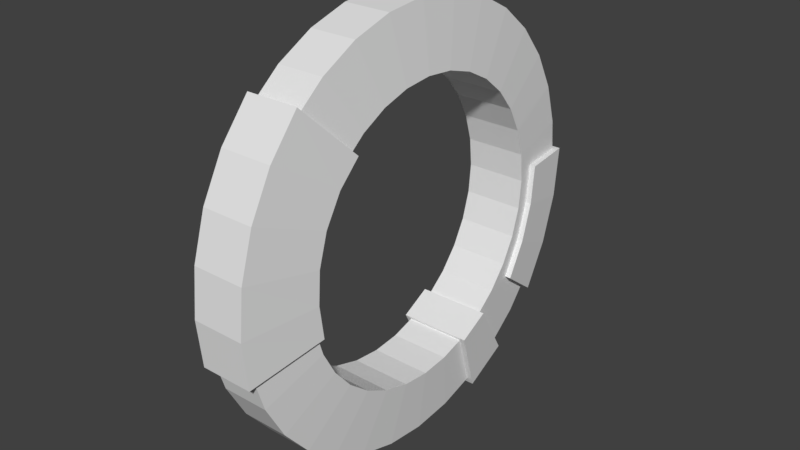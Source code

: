 # Source: m2-06_Begin.blend  (saved by Blender 2.79.0; exported with 4.5.12 LTS)
import bpy
from mathutils import Matrix  # noqa: F401  (used for matrix-valued properties, if any)

bpy.ops.wm.read_factory_settings(use_empty=True)
scene = bpy.context.scene
scene.name = 'Scene'

# ---- collections
col_collection_1 = bpy.data.collections.new('Collection 1'); scene.collection.children.link(col_collection_1)

# ---- world
world_world = bpy.data.worlds.new('World'); scene.world = world_world
world_world.color = (0.05088, 0.05088, 0.05088)
world_world.use_sun_shadow = False
world_world.sun_shadow_jitter_overblur = 0.0
world_world.cycles.sampling_method = 'MANUAL'

# ---- meshes
me_cylinder_003 = bpy.data.meshes.new('Cylinder.003')
me_cylinder_003.from_pydata([(0.0, 1.0, -1.0), (0.0, 1.0, 1.0), (0.1951, 0.9808, -1.0), (0.1951, 0.9808, 1.0), (0.3827, 0.9239, -1.0), (0.3827, 0.9239, 1.0), (0.5556, 0.8315, -1.0), (0.5556, 0.8315, 1.0), (0.7071, 0.7071, -1.0), (0.7071, 0.7071, 1.0), (0.8315, 0.5556, -1.0), (0.8315, 0.5556, 1.0), (0.9239, 0.3827, -1.0), (0.9239, 0.3827, 1.0), (0.9808, 0.1951, -1.0), (0.9808, 0.1951, 1.0), (1.0, 7.55e-08, -1.0), (1.0, 7.55e-08, 1.0), (0.9808, -0.1951, -1.0), (0.9808, -0.1951, 1.0), (0.9239, -0.3827, -1.0), (0.9239, -0.3827, 1.0), (0.8315, -0.5556, -1.0), (0.8315, -0.5556, 1.0), (0.7071, -0.7071, -1.0), (0.7071, -0.7071, 1.0), (0.5556, -0.8315, -1.0), (0.5556, -0.8315, 1.0), (0.3827, -0.9239, -1.0), (0.3827, -0.9239, 1.0), (0.1951, -0.9808, -1.0), (0.1951, -0.9808, 1.0), (-3.258e-07, -1.0, -1.0), (-3.258e-07, -1.0, 1.0), (-0.1951, -0.9808, -1.0), (-0.1951, -0.9808, 1.0), (-0.3827, -0.9239, -1.0), (-0.3827, -0.9239, 1.0), (-0.5556, -0.8315, -1.0), (-0.5556, -0.8315, 1.0), (-0.7071, -0.7071, -1.0), (-0.7071, -0.7071, 1.0), (-0.8315, -0.5556, -1.0), (-0.8315, -0.5556, 1.0), (-0.9239, -0.3827, -1.0), (-0.9239, -0.3827, 1.0), (-0.9808, -0.1951, -1.0), (-0.9808, -0.1951, 1.0), (-1.0, 9.656e-07, -1.0), (-1.0, 9.656e-07, 1.0), (-0.9808, 0.1951, -1.0), (-0.9808, 0.1951, 1.0), (-0.9239, 0.3827, -1.0), (-0.9239, 0.3827, 1.0), (-0.8315, 0.5556, -1.0), (-0.8315, 0.5556, 1.0), (-0.7071, 0.7071, -1.0), (-0.7071, 0.7071, 1.0), (-0.5556, 0.8315, -1.0), (-0.5556, 0.8315, 1.0), (-0.3827, 0.9239, -1.0), (-0.3827, 0.9239, 1.0), (-0.1951, 0.9808, -1.0), (-0.1951, 0.9808, 1.0), (-1.205e-07, 0.6911, -1.311), (0.1348, 0.6779, -1.311), (0.1348, 0.6779, 1.311), (-1.154e-07, 0.6911, 1.311), (0.2645, 0.6385, -1.311), (0.2645, 0.6385, 1.311), (0.384, 0.5747, -1.311), (0.384, 0.5747, 1.311), (0.4887, 0.4887, -1.311), (0.4887, 0.4887, 1.311), (0.5747, 0.384, -1.311), (0.5747, 0.384, 1.311), (0.6385, 0.2645, -1.311), (0.6385, 0.2645, 1.311), (0.6779, 0.1348, -1.311), (0.6779, 0.1348, 1.311), (0.6911, 2.809e-08, -1.311), (0.6911, 2.809e-08, 1.311), (0.6779, -0.1348, -1.311), (0.6779, -0.1348, 1.311), (0.6385, -0.2645, -1.311), (0.6385, -0.2645, 1.311), (0.5747, -0.384, -1.311), (0.5747, -0.384, 1.311), (0.4887, -0.4887, -1.311), (0.4887, -0.4887, 1.311), (0.384, -0.5747, -1.311), (0.384, -0.5747, 1.311), (0.2645, -0.6385, -1.311), (0.2645, -0.6385, 1.311), (0.1348, -0.6779, -1.311), (0.1348, -0.6779, 1.311), (-2.336e-07, -0.6911, -1.311), (-2.285e-07, -0.6911, 1.311), (-0.1348, -0.6779, -1.311), (-0.1348, -0.6779, 1.311), (-0.2645, -0.6385, -1.311), (-0.2645, -0.6385, 1.311), (-0.384, -0.5747, -1.311), (-0.384, -0.5747, 1.311), (-0.4887, -0.4887, -1.311), (-0.4887, -0.4887, 1.311), (-0.5747, -0.384, -1.311), (-0.5747, -0.384, 1.311), (-0.6385, -0.2645, -1.311), (-0.6385, -0.2645, 1.311), (-0.6779, -0.1348, -1.311), (-0.6779, -0.1348, 1.311), (-0.6911, 6.835e-07, -1.311), (-0.6911, 6.812e-07, 1.311), (-0.6779, 0.1348, -1.311), (-0.6779, 0.1348, 1.311), (-0.6385, 0.2645, -1.311), (-0.6385, 0.2645, 1.311), (-0.5747, 0.384, -1.311), (-0.5747, 0.384, 1.311), (-0.4887, 0.4887, -1.311), (-0.4887, 0.4887, 1.311), (-0.384, 0.5747, -1.311), (-0.384, 0.5747, 1.311), (-0.2645, 0.6385, -1.311), (-0.2645, 0.6385, 1.311), (-0.1348, 0.6779, -1.311), (-0.1348, 0.6779, 1.311)], [], [(0, 1, 3, 2), (2, 3, 5, 4), (4, 5, 7, 6), (6, 7, 9, 8), (8, 9, 11, 10), (10, 11, 13, 12), (12, 13, 15, 14), (14, 15, 17, 16), (16, 17, 19, 18), (18, 19, 21, 20), (20, 21, 23, 22), (22, 23, 25, 24), (24, 25, 27, 26), (26, 27, 29, 28), (28, 29, 31, 30), (30, 31, 33, 32), (32, 33, 35, 34), (119, 118, 120, 121), (34, 35, 37, 36), (121, 120, 122, 123), (123, 122, 124, 125), (36, 37, 39, 38), (125, 124, 126, 127), (127, 126, 64, 67), (38, 39, 41, 40), (67, 64, 65, 66), (66, 65, 68, 69), (40, 41, 43, 42), (69, 68, 70, 71), (71, 70, 72, 73), (42, 43, 45, 44), (73, 72, 74, 75), (75, 74, 76, 77), (44, 45, 47, 46), (77, 76, 78, 79), (79, 78, 80, 81), (46, 47, 49, 48), (81, 80, 82, 83), (83, 82, 84, 85), (48, 49, 51, 50), (85, 84, 86, 87), (87, 86, 88, 89), (50, 51, 53, 52), (89, 88, 90, 91), (91, 90, 92, 93), (52, 53, 55, 54), (93, 92, 94, 95), (95, 94, 96, 97), (54, 55, 57, 56), (97, 96, 98, 99), (99, 98, 100, 101), (56, 57, 59, 58), (101, 100, 102, 103), (103, 102, 104, 105), (58, 59, 61, 60), (105, 104, 106, 107), (107, 106, 108, 109), (60, 61, 63, 62), (109, 108, 110, 111), (113, 111, 110, 112), (62, 63, 1, 0), (65, 64, 0, 2), (67, 66, 3, 1), (68, 65, 2, 4), (66, 69, 5, 3), (70, 68, 4, 6), (69, 71, 7, 5), (72, 70, 6, 8), (71, 73, 9, 7), (74, 72, 8, 10), (73, 75, 11, 9), (76, 74, 10, 12), (75, 77, 13, 11), (78, 76, 12, 14), (77, 79, 15, 13), (80, 78, 14, 16), (79, 81, 17, 15), (82, 80, 16, 18), (81, 83, 19, 17), (84, 82, 18, 20), (83, 85, 21, 19), (86, 84, 20, 22), (85, 87, 23, 21), (88, 86, 22, 24), (87, 89, 25, 23), (90, 88, 24, 26), (89, 91, 27, 25), (92, 90, 26, 28), (91, 93, 29, 27), (94, 92, 28, 30), (93, 95, 31, 29), (96, 94, 30, 32), (95, 97, 33, 31), (98, 96, 32, 34), (97, 99, 35, 33), (100, 98, 34, 36), (99, 101, 37, 35), (102, 100, 36, 38), (101, 103, 39, 37), (104, 102, 38, 40), (103, 105, 41, 39), (106, 104, 40, 42), (105, 107, 43, 41), (108, 106, 42, 44), (107, 109, 45, 43), (110, 108, 44, 46), (109, 111, 47, 45), (112, 110, 46, 48), (111, 113, 49, 47), (114, 112, 48, 50), (113, 115, 51, 49), (116, 114, 50, 52), (115, 117, 53, 51), (118, 116, 52, 54), (117, 119, 55, 53), (120, 118, 54, 56), (119, 121, 57, 55), (122, 120, 56, 58), (121, 123, 59, 57), (124, 122, 58, 60), (123, 125, 61, 59), (126, 124, 60, 62), (125, 127, 63, 61), (64, 126, 62, 0), (127, 67, 1, 63), (119, 117, 116, 118), (114, 116, 117, 115), (113, 112, 114, 115)])
me_cylinder_003.use_remesh_preserve_volume = False
me_cylinder_003.use_remesh_preserve_attributes = False
me_cylinder_003.use_mirror_vertex_groups = False
me_cylinder_003.update()
me_cylinder_002 = bpy.data.meshes.new('Cylinder.002')
me_cylinder_002.from_pydata([(0.2472, -1.007, -1.122), (0.2472, -1.007, 1.122), (0.02827, -1.029, -1.122), (0.02827, -1.029, 1.122), (-0.1906, -1.007, -1.122), (-0.1906, -1.007, 1.122), (-0.4011, -0.9433, -1.122), (-0.4011, -0.9433, 1.122), (-0.595, -0.8396, -1.122), (-0.595, -0.8396, 1.122), (-0.7651, -0.7001, -1.122), (-0.7651, -0.7001, 1.122), (0.1843, -0.6465, -1.471), (0.1843, -0.6465, 1.471), (0.02827, -0.6675, -1.471), (0.02827, -0.6675, 1.471), (-0.123, -0.6579, -1.471), (-0.123, -0.6579, 1.471), (-0.2685, -0.6147, -1.471), (-0.2685, -0.6147, 1.471), (-0.4025, -0.5365, -1.471), (-0.4025, -0.5365, 1.471), (-0.5053, -0.4336, -1.471), (-0.5053, -0.4336, 1.471)], [], [(0, 1, 3, 2), (2, 3, 5, 4), (4, 5, 7, 6), (6, 7, 9, 8), (8, 9, 11, 10), (13, 12, 14, 15), (15, 14, 16, 17), (17, 16, 18, 19), (19, 18, 20, 21), (21, 20, 22, 23), (14, 12, 0, 2), (13, 15, 3, 1), (16, 14, 2, 4), (15, 17, 5, 3), (18, 16, 4, 6), (17, 19, 7, 5), (20, 18, 6, 8), (19, 21, 9, 7), (22, 20, 8, 10), (21, 23, 11, 9), (11, 23, 22, 10), (1, 0, 12, 13)])
me_cylinder_002.use_remesh_preserve_volume = False
me_cylinder_002.use_remesh_preserve_attributes = False
me_cylinder_002.use_mirror_vertex_groups = False
me_cylinder_002.update()
me_cylinder_000 = bpy.data.meshes.new('Cylinder.000')
me_cylinder_000.from_pydata([(0.8492, 0.5871, -1.198), (0.8492, 0.5871, 1.198), (0.9599, 0.3799, -1.198), (0.9599, 0.3799, 1.198), (0.554, 0.3885, -1.571), (0.554, 0.3885, 1.571), (0.6305, 0.2453, -1.571), (0.6305, 0.2453, 1.571)], [], [(0, 1, 3, 2), (5, 4, 6, 7), (6, 4, 0, 2), (5, 7, 3, 1), (1, 0, 4, 5), (3, 7, 6, 2)])
me_cylinder_000.use_remesh_preserve_volume = False
me_cylinder_000.use_remesh_preserve_attributes = False
me_cylinder_000.use_mirror_vertex_groups = False
me_cylinder_000.update()
me_cylinder_001 = bpy.data.meshes.new('Cylinder.001')
me_cylinder_001.from_pydata([(-0.05179, 1.021, -1.216), (-0.05179, 1.021, 1.216), (0.1855, 0.9972, -1.216), (0.1855, 0.9972, 1.216), (0.4136, 0.928, -1.216), (0.4136, 0.928, 1.216), (0.6239, 0.8157, -1.216), (0.6239, 0.8157, 1.216), (0.1311, 0.7485, -1.497), (-0.05179, 0.7665, -1.497), (-0.05179, 0.7665, 1.497), (0.1311, 0.7485, 1.497), (0.3069, 0.6952, -1.497), (0.3069, 0.6952, 1.497), (0.4689, 0.6086, -1.497), (0.4689, 0.6086, 1.497)], [], [(0, 1, 3, 2), (2, 3, 5, 4), (4, 5, 7, 6), (8, 9, 0, 2), (10, 11, 3, 1), (12, 8, 2, 4), (11, 13, 5, 3), (14, 12, 4, 6), (13, 15, 7, 5), (7, 15, 14, 6), (1, 0, 9, 10), (12, 14, 15, 13), (12, 13, 11, 8), (11, 10, 9, 8)])
me_cylinder_001.use_remesh_preserve_volume = False
me_cylinder_001.use_remesh_preserve_attributes = False
me_cylinder_001.use_mirror_vertex_groups = False
me_cylinder_001.update()

# ---- objects
ob_cylinder_003 = bpy.data.objects.new('Cylinder.003', me_cylinder_003)
ob_cylinder_002 = bpy.data.objects.new('Cylinder.002', me_cylinder_002)
ob_cylinder_001 = bpy.data.objects.new('Cylinder.001', me_cylinder_000)
ob_cylinder = bpy.data.objects.new('Cylinder', me_cylinder_001)

# ---- transforms, parenting, visibility, modifiers, constraints
ob_cylinder_003.location = (0.0, 0.0, 0.0)
ob_cylinder_003.rotation_euler = (-0.0, 1.571, 0.0)
ob_cylinder_003.scale = (1.987, 1.987, 0.2173)
ob_cylinder_003.lineart.crease_threshold = 0.0
ob_cylinder_002.location = (0.0, 0.0, 0.0)
ob_cylinder_002.rotation_euler = (-0.0, 1.571, 0.0)
ob_cylinder_002.scale = (1.987, 1.987, 0.2173)
ob_cylinder_002.lineart.crease_threshold = 0.0
ob_cylinder_001.location = (0.0, 0.0, 0.0)
ob_cylinder_001.rotation_euler = (-0.0, 1.571, 0.0)
ob_cylinder_001.scale = (1.987, 1.987, 0.2173)
ob_cylinder_001.lineart.crease_threshold = 0.0
ob_cylinder.location = (0.0, 0.0, 0.0)
ob_cylinder.rotation_euler = (-0.0, 1.571, 0.0)
ob_cylinder.scale = (1.987, 1.987, 0.2173)
ob_cylinder.lineart.crease_threshold = 0.0

# ---- collection membership
col_collection_1.objects.link(ob_cylinder_003)
col_collection_1.objects.link(ob_cylinder_002)
col_collection_1.objects.link(ob_cylinder_001)
col_collection_1.objects.link(ob_cylinder)

# ---- scene / render settings (as saved in the file)
scene.frame_start = 1; scene.frame_end = 250; scene.frame_set(1)
scene.render.engine = 'BLENDER_EEVEE_NEXT'
scene.render.resolution_percentage = 50
scene.render.dither_intensity = 0.0
scene.cycles.use_denoising = False
scene.cycles.samples = 128
scene.cycles.sampling_pattern = 'TABULATED_SOBOL'
scene.cycles.use_adaptive_sampling = False
scene.cycles.use_light_tree = False
scene.cycles.blur_glossy = 0.0
scene.cycles.sample_clamp_indirect = 0.0
scene.view_settings.view_transform = 'Standard'
bpy.context.view_layer.update()

# ---- added for rendering (the .blend has no active camera and no usable light): camera, sun
cam_auto = bpy.data.cameras.new('AutoCamera')
cam_auto.lens = 50.0
cam_auto.sensor_width = 36.0
cam_auto.clip_end = 1000.0
ob_auto_camera = bpy.data.objects.new('AutoCamera', cam_auto)
scene.collection.objects.link(ob_auto_camera)
ob_auto_camera.location = (5.302, -6.37047, 4.2416)
ob_auto_camera.rotation_euler = (1.09748, -7.21219e-08, 0.694738)
scene.camera = ob_auto_camera
light_auto_sun = bpy.data.lights.new('AutoSun', 'SUN')
light_auto_sun.energy = 3.0
light_auto_sun.angle = 0.0523599
ob_auto_sun = bpy.data.objects.new('AutoSun', light_auto_sun)
scene.collection.objects.link(ob_auto_sun)
ob_auto_sun.rotation_euler = (0.872665, 0.174533, 0.523599)
bpy.context.view_layer.update()
